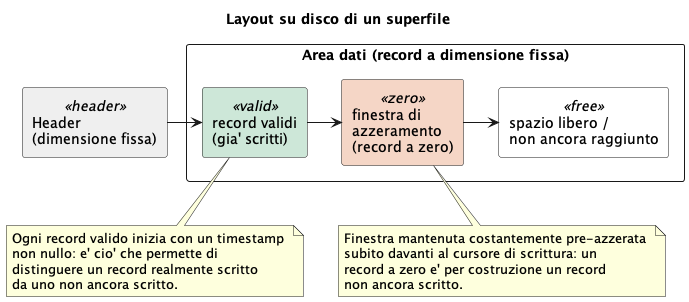

The diagram above was rendered by PlantUML. Its source (embedded in the PNG):
@startuml superfile_disk_layout
skinparam backgroundColor transparent
title Layout su disco di un superfile

skinparam rectangle {
  BackgroundColor<<header>> #EFEFEF
  BackgroundColor<<valid>> #CDE7D8
  BackgroundColor<<zero>> #F5D6C6
  BackgroundColor<<free>> #FFFFFF
}

rectangle "Header\n(dimensione fissa)" <<header>> as H

rectangle "Area dati (record a dimensione fissa)" {
  rectangle "record validi\n(gia' scritti)" <<valid>> as VALID
  rectangle "finestra di\nazzeramento\n(record a zero)" <<zero>> as ZERO
  rectangle "spazio libero /\nnon ancora raggiunto" <<free>> as FREE
}

H -right-> VALID 
VALID -right-> ZERO
ZERO -right-> FREE

note bottom of VALID
  Ogni record valido inizia con un timestamp 
  non nullo: e' cio' che permette di 
  distinguere un record realmente scritto 
  da uno non ancora scritto.
end note

note bottom of ZERO
  Finestra mantenuta costantemente pre-azzerata 
  subito davanti al cursore di scrittura: un 
  record a zero e' per costruzione un record 
  non ancora scritto.
end note
@enduml